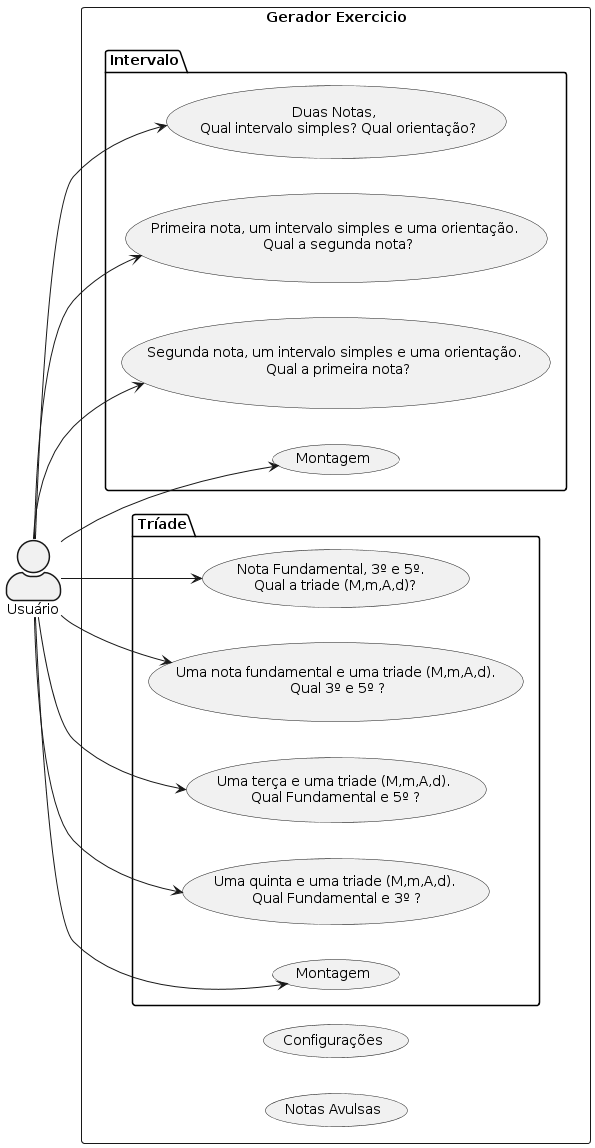

The diagram above was rendered by PlantUML. Its source (embedded in the PNG):
@startuml
left to right direction
skinparam actorStyle awesome
rectangle "Gerador Exercicio" {
    Package "Intervalo"{
      "Duas Notas, \n Qual intervalo simples? Qual orientação?" as (Use01)
      "Primeira nota, um intervalo simples e uma orientação. \n Qual a segunda nota?" as (Use02)
      "Segunda nota, um intervalo simples e uma orientação. \n Qual a primeira nota?" as (Use03)
      "Montagem" as (Use04)
    }
    Package "Tríade"{
     "Nota Fundamental, 3º e 5º. \n Qual a triade (M,m,A,d)?" as (Use05)
     "Uma nota fundamental e uma triade (M,m,A,d).\n Qual 3º e 5º ?" as (Use06)
     "Uma terça e uma triade (M,m,A,d).\n Qual Fundamental e 5º ?" as (Use07)
     "Uma quinta e uma triade (M,m,A,d).\n Qual Fundamental e 3º ?" as (Use08)
      "Montagem" as (Use09)
    }
    "Configurações"as (Use10)
    "Notas Avulsas"as (Use11)
}
:Usuário: --> (Use01)
:Usuário: --> (Use02)
:Usuário: --> (Use03)
:Usuário: --> (Use04)
:Usuário: --> (Use05)
:Usuário: --> (Use06)
:Usuário: --> (Use07)
:Usuário: --> (Use08)
:Usuário: --> (Use09)
@enduml